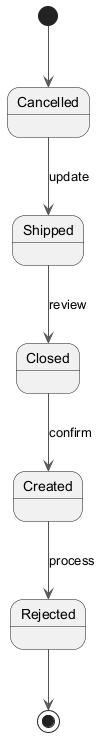

The diagram above was rendered by PlantUML. Its source (embedded in the PNG):
@startuml
skinparam backgroundColor #FFFFFF
skinparam classBackgroundColor #F1F8E9
skinparam classBorderColor #33691E
skinparam ArrowColor #555555
[*] --> Cancelled
Cancelled --> Shipped : update
Shipped --> Closed : review
Closed --> Created : confirm
Created --> Rejected : process
Rejected --> [*]
@enduml